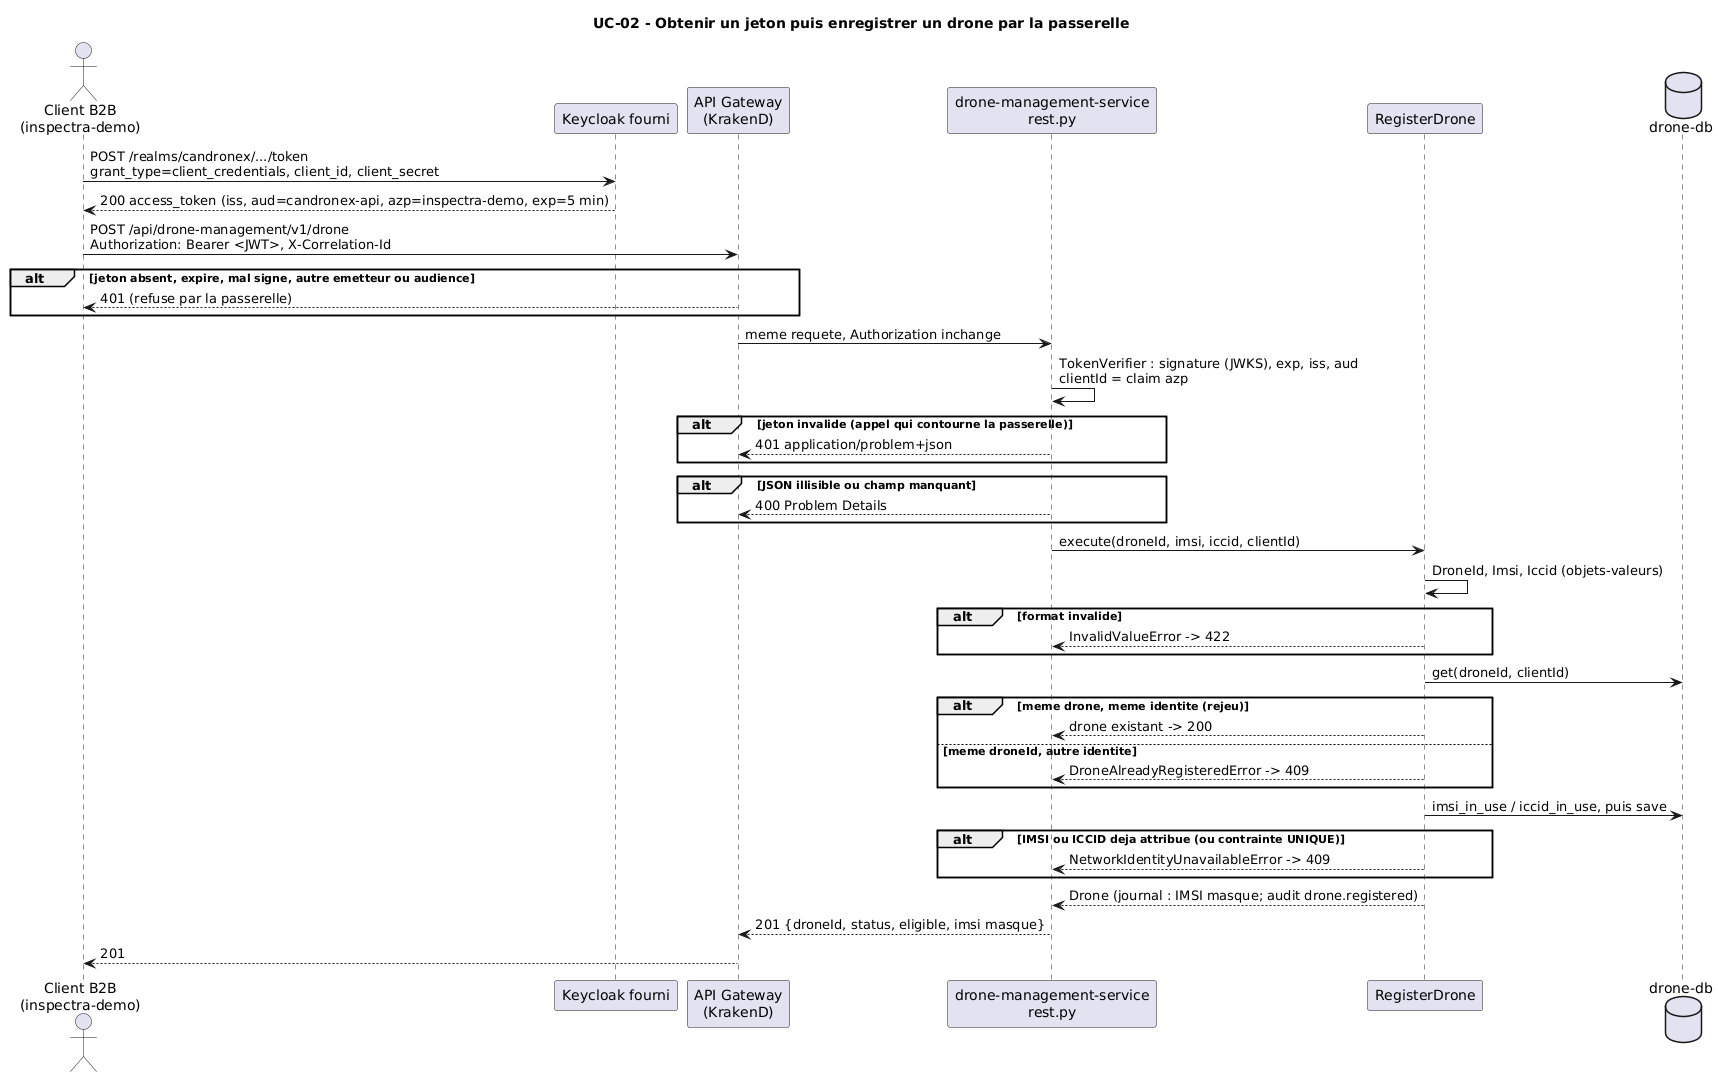

The diagram above was rendered by PlantUML. Its source (embedded in the PNG):
@startuml
title UC-02 - Obtenir un jeton puis enregistrer un drone par la passerelle
actor "Client B2B\n(inspectra-demo)" as c
participant "Keycloak fourni" as kc
participant "API Gateway\n(KrakenD)" as gw
participant "drone-management-service\nrest.py" as rest
participant "RegisterDrone" as uc
database "drone-db" as db

c -> kc : POST /realms/candronex/.../token\ngrant_type=client_credentials, client_id, client_secret
kc --> c : 200 access_token (iss, aud=candronex-api, azp=inspectra-demo, exp=5 min)
c -> gw : POST /api/drone-management/v1/drone\nAuthorization: Bearer <JWT>, X-Correlation-Id
alt jeton absent, expire, mal signe, autre emetteur ou audience
  gw --> c : 401 (refuse par la passerelle)
end
gw -> rest : meme requete, Authorization inchange
rest -> rest : TokenVerifier : signature (JWKS), exp, iss, aud\nclientId = claim azp
alt jeton invalide (appel qui contourne la passerelle)
  rest --> gw : 401 application/problem+json
end
alt JSON illisible ou champ manquant
  rest --> gw : 400 Problem Details
end
rest -> uc : execute(droneId, imsi, iccid, clientId)
uc -> uc : DroneId, Imsi, Iccid (objets-valeurs)
alt format invalide
  uc --> rest : InvalidValueError -> 422
end
uc -> db : get(droneId, clientId)
alt meme drone, meme identite (rejeu)
  uc --> rest : drone existant -> 200
else meme droneId, autre identite
  uc --> rest : DroneAlreadyRegisteredError -> 409
end
uc -> db : imsi_in_use / iccid_in_use, puis save
alt IMSI ou ICCID deja attribue (ou contrainte UNIQUE)
  uc --> rest : NetworkIdentityUnavailableError -> 409
end
uc --> rest : Drone (journal : IMSI masque; audit drone.registered)
rest --> gw : 201 {droneId, status, eligible, imsi masque}
gw --> c : 201
@enduml